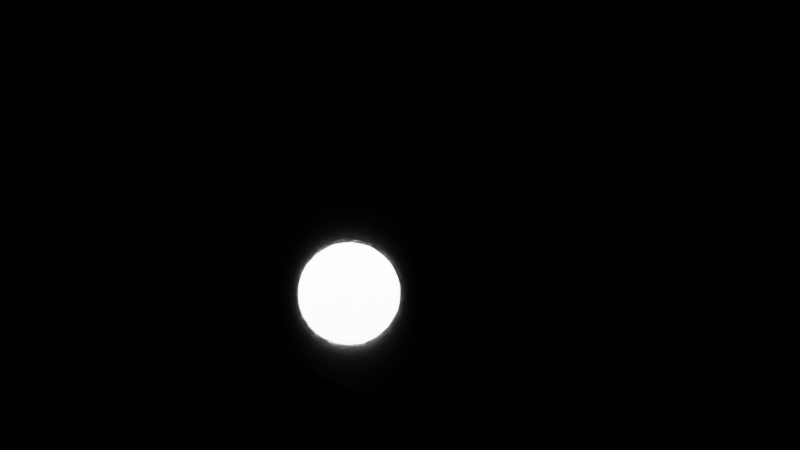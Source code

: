 # Source: film_polythene.blend  (saved by Blender 4.0.36; exported with 4.5.12 LTS)
import bpy
from mathutils import Matrix  # noqa: F401  (used for matrix-valued properties, if any)

bpy.ops.wm.read_factory_settings(use_empty=True)
scene = bpy.context.scene
scene.name = 'Scene'

# ---- collections
col_collection = bpy.data.collections.new('Collection'); scene.collection.children.link(col_collection)

# ---- materials (node trees are filled in below, after node groups)
mat_film_polythene_01 = bpy.data.materials.new('film_polythene_01')
mat_film_polythene_01.surface_render_method = 'BLENDED'
mat_film_polythene_01.blend_method = 'BLEND'
mat_film_polythene_01.use_raytrace_refraction = True
mat_film_polythene_01.use_screen_refraction = True
mat_film_polythene_01.thickness_mode = 'SLAB'

# ---- node groups
ng_flim_poly = bpy.data.node_groups.new('flim_poly', 'ShaderNodeTree')
_s = ng_flim_poly.interface.new_socket(name='Shader', in_out='OUTPUT', socket_type='NodeSocketShader')
_s = ng_flim_poly.interface.new_socket(name='Color', in_out='INPUT', socket_type='NodeSocketColor')
_s.default_value = (1.0, 0.7678, 0.6986, 1.0)
_s = ng_flim_poly.interface.new_socket(name='Transparency', in_out='INPUT', socket_type='NodeSocketFloat')
_s.subtype = 'FACTOR'
_s.default_value = 0.8443
_s.min_value = 0.0
_s.max_value = 1.0
_s = ng_flim_poly.interface.new_socket(name='Roughness', in_out='INPUT', socket_type='NodeSocketFloat')
_s.subtype = 'FACTOR'
_s.default_value = 0.2931
_s.min_value = 0.0
_s.max_value = 1.0
_s = ng_flim_poly.interface.new_socket(name='Glossiness', in_out='INPUT', socket_type='NodeSocketFloat')
_s.subtype = 'FACTOR'
_s.default_value = 1.0
_s.min_value = 0.0
_s.max_value = 1.0
_s = ng_flim_poly.interface.new_socket(name='Shadow Strength', in_out='INPUT', socket_type='NodeSocketFloat')
_s.subtype = 'FACTOR'
_s.default_value = 0.4985
_s.min_value = 0.0
_s.max_value = 1.0
_s = ng_flim_poly.interface.new_socket(name='Iridescent', in_out='INPUT', socket_type='NodeSocketFloat')
_s.subtype = 'FACTOR'
_s.default_value = 0.3653
_s.min_value = 0.0
_s.max_value = 1.0
_s = ng_flim_poly.interface.new_socket(name='Specular Tint', in_out='INPUT', socket_type='NodeSocketColor')
_s.default_value = (1.0, 1.0, 1.0, 1.0)
_N = ng_flim_poly.nodes; _L = ng_flim_poly.links
n0 = _N.new('NodeGroupOutput'); n0.name = 'Group Output'; n0.location = (818, 179)
n1 = _N.new('ShaderNodeNewGeometry'); n1.name = 'Geometry.001'; n1.location = (-47, -107)
n1.hide = True
n2 = _N.new('ShaderNodeMix'); n2.name = 'Mix.001'; n2.location = (-46, -143)
n2.hide = True
n3 = _N.new('ShaderNodeMath'); n3.name = 'Math.001'; n3.location = (-48, -175)
n3.hide = True
n3.operation = 'DIVIDE'
n3.inputs[0].default_value = 1.0
n4 = _N.new('ShaderNodeFresnel'); n4.name = 'Fresnel.001'; n4.location = (112, -100)
n5 = _N.new('ShaderNodeBsdfTransparent'); n5.name = 'Transparent BSDF.001'; n5.location = (38, 299)
n6 = _N.new('ShaderNodeMixShader'); n6.name = 'Mix Shader.001'; n6.location = (404, 183)
n7 = _N.new('NodeReroute'); n7.name = 'Reroute'; n7.location = (-105, -156)
n7.width = 16
n7.socket_idname = 'NodeSocketFloat'
n8 = _N.new('ShaderNodeSeparateColor'); n8.name = 'Separate Color'; n8.location = (-348, 284)
n8.hide = True
n9 = _N.new('ShaderNodeCombineColor'); n9.name = 'Combine Color'; n9.location = (-164, 353)
n10 = _N.new('ShaderNodeLightPath'); n10.name = 'Light Path'; n10.location = (407, 263)
n11 = _N.new('ShaderNodeMixShader'); n11.name = 'Mix Shader'; n11.location = (604, 210)
n12 = _N.new('ShaderNodeBsdfTransparent'); n12.name = 'Transparent BSDF.002'; n12.location = (407, 37)
n13 = _N.new('ShaderNodeMath'); n13.name = 'Math'; n13.location = (404, -52)
n13.hide = True
n13.operation = 'SUBTRACT'
n13.inputs[0].default_value = 1.0
n14 = _N.new('ShaderNodeBsdfAnisotropic'); n14.name = 'Glossy BSDF.001'; n14.location = (27, 53)
n14.hide = True
n15 = _N.new('NodeGroupInput'); n15.name = 'Group Input'; n15.location = (-1477, 285)
n15.width = 145
n16 = _N.new('ShaderNodeMix'); n16.name = 'Mix'; n16.location = (-993, -25)
n16.data_type = 'RGBA'
n17 = _N.new('ShaderNodeTexNoise'); n17.name = 'Noise Texture'; n17.location = (-1704, -523)
n17.noise_dimensions = '4D'
n17.inputs[2].default_value = 1.0
n17.inputs[3].default_value = 0.0
n17.inputs[4].default_value = 0.0
n18 = _N.new('ShaderNodeMapRange'); n18.name = 'Map Range.001'; n18.location = (-1535, -526)
n18.inputs[1].default_value = 0.25
n18.inputs[2].default_value = 0.75
n19 = _N.new('ShaderNodeValToRGB'); n19.name = 'ColorRamp'; n19.location = (-1315, -542)
n19.color_ramp.hue_interpolation = 'FAR'
n19.color_ramp.color_mode = 'HSV'
while len(n19.color_ramp.elements) > 1: n19.color_ramp.elements.remove(n19.color_ramp.elements[-1])
n19.color_ramp.elements[0].position = 0.0; n19.color_ramp.elements[0].color = (0.0, 0.001619, 1.0, 1.0)
_e = n19.color_ramp.elements.new(1.0); _e.color = (0.009551, 0.0, 1.0, 1.0)
n20 = _N.new('ShaderNodeTexCoord'); n20.name = 'Texture Coordinate'; n20.location = (-2138, -419)
n21 = _N.new('ShaderNodeVectorMath'); n21.name = 'Vector Math.001'; n21.location = (-1886, -592)
n21.operation = 'SUBTRACT'
n22 = _N.new('ShaderNodeNewGeometry'); n22.name = 'Geometry'; n22.location = (-2135, -686)
n23 = _N.new('ShaderNodeMapRange'); n23.name = 'Map Range'; n23.location = (-307, -101)
n23.inputs[3].default_value = 1.2
n23.inputs[4].default_value = 1.8
_L.new(n3.outputs[0], n2.inputs[3])
_L.new(n1.outputs[6], n2.inputs[0])
_L.new(n23.outputs[0], n7.inputs[0])
_L.new(n2.outputs[0], n4.inputs[0])
_L.new(n7.outputs[0], n2.inputs[2])
_L.new(n7.outputs[0], n3.inputs[1])
_L.new(n4.outputs[0], n6.inputs[0])
_L.new(n14.outputs[0], n6.inputs[2])
_L.new(n11.outputs[0], n0.inputs[0])
_L.new(n15.outputs[0], n8.inputs[0])
_L.new(n8.outputs[0], n9.inputs[0])
_L.new(n8.outputs[1], n9.inputs[1])
_L.new(n15.outputs[1], n9.inputs[2])
_L.new(n9.outputs[0], n5.inputs[0])
_L.new(n5.outputs[0], n6.inputs[1])
_L.new(n15.outputs[2], n14.inputs[1])
_L.new(n15.outputs[3], n23.inputs[0])
_L.new(n6.outputs[0], n11.inputs[1])
_L.new(n12.outputs[0], n11.inputs[2])
_L.new(n10.outputs[1], n11.inputs[0])
_L.new(n15.outputs[4], n13.inputs[1])
_L.new(n13.outputs[0], n12.inputs[0])
_L.new(n20.outputs[6], n21.inputs[0])
_L.new(n22.outputs[4], n21.inputs[1])
_L.new(n15.outputs[5], n16.inputs[0])
_L.new(n15.outputs[6], n16.inputs[6])
_L.new(n16.outputs[2], n14.inputs[0])
_L.new(n17.outputs[0], n18.inputs[0])
_L.new(n18.outputs[0], n19.inputs[0])
_L.new(n19.outputs[0], n16.inputs[7])
_L.new(n21.outputs[0], n17.inputs[0])
n0.is_active_output = True

# ---- material node trees
mat_film_polythene_01.use_nodes = True; mat_film_polythene_01.node_tree.nodes.clear()
_N = mat_film_polythene_01.node_tree.nodes; _L = mat_film_polythene_01.node_tree.links
n0 = _N.new('ShaderNodeOutputMaterial'); n0.name = 'Material Output'; n0.location = (91, 234)
n1 = _N.new('ShaderNodeGroup'); n1.name = 'Group'; n1.location = (-120, 230)
n1.width = 187
n1.node_tree = ng_flim_poly
n1.inputs[0].default_value = (1.0, 1.0, 1.0, 1.0)
n1.inputs[1].default_value = 0.8876
n1.inputs[2].default_value = 0.03565
n1.inputs[3].default_value = 0.1647
n1.inputs[4].default_value = 0.5045
n1.inputs[5].default_value = 0.0
n1.inputs[6].default_value = (1.0, 1.0, 1.0, 1.0)
n2 = _N.new('ShaderNodeValue'); n2.name = 'Value'; n2.location = (91, 74)
n2.outputs[0].default_value = 0.0
_L.new(n1.outputs[0], n0.inputs[0])
_L.new(n2.outputs[0], n0.inputs[3])
n0.is_active_output = True

# ---- lights
light_point = bpy.data.lights.new('Point', 'POINT')
light_point.transmission_factor = 0.0
light_point.use_soft_falloff = False
light_point.energy = 500.0
light_point.shadow_soft_size = 0.25
light_point.shadow_maximum_resolution = 0.006
light_point.use_absolute_resolution = True

# ---- meshes
me_plane = bpy.data.meshes.new('Plane')
me_plane.from_pydata([(-1.0, -1.0, 0.0), (1.0, -1.0, 0.0), (-1.0, 1.0, 0.0), (1.0, 1.0, 0.0)], [], [(0, 1, 3, 2)])
_uv = me_plane.uv_layers.new(name='UVMap')
_uv.uv.foreach_set('vector', [0.0, 0.0, 1.0, 0.0, 1.0, 1.0, 0.0, 1.0])
me_plane.materials.append(mat_film_polythene_01)
me_plane.use_remesh_fix_poles = True
me_plane.use_remesh_preserve_attributes = False
me_plane.update()

# ---- objects
ob_plane = bpy.data.objects.new('Plane', me_plane)
ob_point = bpy.data.objects.new('Point', light_point)

# ---- transforms, parenting, visibility, modifiers, constraints
ob_plane.location = (0.0, 0.0, 0.0)
ob_plane.cycles.use_adaptive_subdivision = True
_m = ob_plane.modifiers.new('Subdivision', 'SUBSURF')
_m.subdivision_type = 'SIMPLE'
ob_point.location = (-0.6189, 0.349, 0.7218)

# ---- collection membership
col_collection.objects.link(ob_plane)
col_collection.objects.link(ob_point)

# ---- scene / render settings (as saved in the file)
scene.frame_start = 1; scene.frame_end = 250; scene.frame_set(1)
scene.render.engine = 'CYCLES'
scene.cycles.feature_set = 'EXPERIMENTAL'
scene.cycles.use_denoising = False
scene.cycles.sampling_pattern = 'TABULATED_SOBOL'
scene.cycles.use_light_tree = False
scene.view_settings.view_transform = 'Filmic'
bpy.context.view_layer.update()

# ---- added for rendering (the .blend has no active camera): camera
cam_auto = bpy.data.cameras.new('AutoCamera')
cam_auto.lens = 50.0
cam_auto.sensor_width = 36.0
cam_auto.clip_end = 1000.0
ob_auto_camera = bpy.data.objects.new('AutoCamera', cam_auto)
scene.collection.objects.link(ob_auto_camera)
ob_auto_camera.location = (2.61693, -3.14032, 2.09354)
ob_auto_camera.rotation_euler = (1.09748, -7.21219e-08, 0.694738)
scene.camera = ob_auto_camera
bpy.context.view_layer.update()
